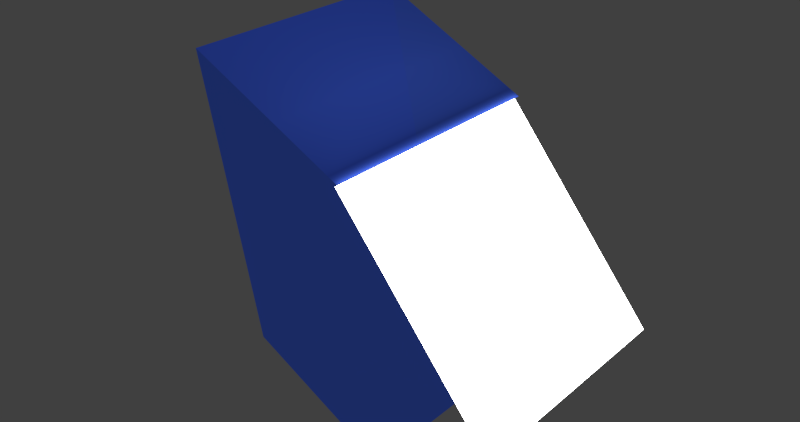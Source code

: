 # Source: background_and_light.blend  (saved by Blender 2.79.0; exported with 4.5.12 LTS)
import bpy
from mathutils import Matrix  # noqa: F401  (used for matrix-valued properties, if any)

bpy.ops.wm.read_factory_settings(use_empty=True)
scene = bpy.context.scene
scene.name = 'Scene'

# ---- collections
col_collection_1 = bpy.data.collections.new('Collection 1'); scene.collection.children.link(col_collection_1)

# ---- materials (node trees are filled in below, after node groups)
mat_background_mat = bpy.data.materials.new('background_mat')
mat_background_mat.alpha_threshold = 0.0
mat_background_mat.diffuse_color = (0.02, 0.368, 0.954, 1.0)
mat_background_mat.specular_color = (0.611, 0.914, 1.0)
mat_background_mat.roughness = 0.5
mat_background_mat.specular_intensity = 0.65
mat_material = bpy.data.materials.new('Material')
mat_material.alpha_threshold = 0.0
mat_material.roughness = 0.5

# ---- material node trees
mat_background_mat.use_nodes = True; mat_background_mat.node_tree.nodes.clear()
_N = mat_background_mat.node_tree.nodes; _L = mat_background_mat.node_tree.links
n0 = _N.new('ShaderNodeMixShader'); n0.name = 'Mix Shader'; n0.location = (528, 347)
n1 = _N.new('ShaderNodeBsdfTransparent'); n1.name = 'Transparent BSDF'; n1.location = (36, 109)
n2 = _N.new('ShaderNodeBsdfTranslucent'); n2.name = 'Translucent BSDF'; n2.location = (46, 230)
n3 = _N.new('ShaderNodeBsdfDiffuse'); n3.name = 'Diffuse BSDF'; n3.location = (85, 366)
n3.inputs[0].default_value = (0.01455, 0.02539, 0.4616, 1.0)
n3.inputs[1].default_value = 0.05
n4 = _N.new('ShaderNodeOutputMaterial'); n4.name = 'Material Output'; n4.location = (996, 298)
n5 = _N.new('ShaderNodeMixShader'); n5.name = 'Mix Shader.001'; n5.location = (748, 339)
n5.inputs[0].default_value = 0.25
n6 = _N.new('ShaderNodeEmission'); n6.name = 'Emission'; n6.location = (325, 566)
n7 = _N.new('ShaderNodeRGB'); n7.name = 'RGB'; n7.location = (-252, 445)
n7.outputs[0].default_value = (0.03503, 0.07946, 0.4386, 1.0)
_L.new(n0.outputs[0], n5.inputs[1])
_L.new(n7.outputs[0], n2.inputs[0])
_L.new(n7.outputs[0], n1.inputs[0])
_L.new(n2.outputs[0], n0.inputs[1])
_L.new(n1.outputs[0], n0.inputs[2])
_L.new(n5.outputs[0], n4.inputs[0])
_L.new(n7.outputs[0], n6.inputs[0])
_L.new(n6.outputs[0], n5.inputs[2])
n4.is_active_output = True
mat_material.use_nodes = True; mat_material.node_tree.nodes.clear()
_N = mat_material.node_tree.nodes; _L = mat_material.node_tree.links
n0 = _N.new('ShaderNodeOutputMaterial'); n0.name = 'Material Output'; n0.location = (300, 300)
n1 = _N.new('ShaderNodeEmission'); n1.name = 'Emission'; n1.location = (55, 317)
n1.inputs[0].default_value = (0.8, 0.8, 0.8, 1.0)
n1.inputs[1].default_value = 10.0
_L.new(n1.outputs[0], n0.inputs[0])
n0.is_active_output = True

# ---- world
world_world = bpy.data.worlds.new('World'); scene.world = world_world
world_world.color = (0.05088, 0.05088, 0.05088)
world_world.use_sun_shadow = False
world_world.sun_shadow_jitter_overblur = 0.0
world_world.cycles.sampling_method = 'MANUAL'

# ---- meshes
me_plane = bpy.data.meshes.new('Plane')
me_plane.from_pydata([(-180.8, -91.84, 92.75), (169.5, -91.84, 78.49), (-180.5, 134.6, 93.21), (169.5, 134.6, 78.49), (47.12, -91.84, 10.51), (46.73, 134.6, 9.89), (-44.44, -91.84, 173.8), (-44.15, 134.6, 174.3)], [], [(4, 1, 3, 5), (0, 4, 5, 2), (0, 2, 7, 6)])
me_plane.polygons.foreach_set('use_smooth', [True] * 3)
me_plane.materials.append(mat_background_mat)
me_plane.use_remesh_preserve_volume = False
me_plane.use_remesh_preserve_attributes = False
me_plane.use_mirror_vertex_groups = False
me_plane.update()
me_plane_001 = bpy.data.meshes.new('Plane.001')
me_plane_001.from_pydata([(-1.0, -1.0, 0.0), (1.0, -1.0, 0.0), (-1.0, 1.0, 0.0), (1.0, 1.0, 0.0)], [], [(0, 1, 3, 2)])
me_plane_001.materials.append(mat_material)
me_plane_001.use_remesh_preserve_volume = False
me_plane_001.use_remesh_preserve_attributes = False
me_plane_001.use_mirror_vertex_groups = False
me_plane_001.update()

# ---- objects
ob_background = bpy.data.objects.new('Background', me_plane)
ob_lumiere = bpy.data.objects.new('Lumiere', me_plane_001)

# ---- transforms, parenting, visibility, modifiers, constraints
ob_background.location = (-20.8, 0.5433, 2.896)
ob_background.rotation_euler = (0.0, 1.0, 0.0)
ob_background.scale = (0.4187, 0.4187, 0.4187)
ob_background.lineart.crease_threshold = 0.0
ob_lumiere.location = (58.88, 9.534, 20.43)
ob_lumiere.rotation_euler = (7.781e-08, 0.885, 1.642e-07)
ob_lumiere.scale = (-47.06, -47.06, -47.06)
ob_lumiere.lineart.crease_threshold = 0.0

# ---- collection membership
col_collection_1.objects.link(ob_background)
col_collection_1.objects.link(ob_lumiere)

# ---- scene / render settings (as saved in the file)
scene.frame_start = 0; scene.frame_end = 168; scene.frame_set(163)
scene.render.engine = 'CYCLES'
scene.render.image_settings.file_format = 'FFMPEG'
scene.render.resolution_x = 4096
scene.render.resolution_y = 2160
scene.render.resolution_percentage = 50
scene.render.dither_intensity = 0.0
scene.render.use_crop_to_border = True
scene.cycles.use_denoising = False
scene.cycles.samples = 100
scene.cycles.sampling_pattern = 'TABULATED_SOBOL'
scene.cycles.use_adaptive_sampling = False
scene.cycles.use_light_tree = False
scene.cycles.caustics_reflective = False
scene.cycles.caustics_refractive = False
scene.cycles.blur_glossy = 0.0
scene.cycles.max_bounces = 8
scene.cycles.diffuse_bounces = 1
scene.cycles.glossy_bounces = 1
scene.cycles.sample_clamp_indirect = 0.0
scene.view_settings.view_transform = 'Standard'
bpy.context.view_layer.update()

# ---- added for rendering (the .blend has no active camera): camera
cam_auto = bpy.data.cameras.new('AutoCamera')
cam_auto.lens = 50.0
cam_auto.sensor_width = 36.0
cam_auto.clip_end = 3855.64
ob_auto_camera = bpy.data.objects.new('AutoCamera', cam_auto)
scene.collection.objects.link(ob_auto_camera)
ob_auto_camera.location = (234.925, -254.135, 201.484)
ob_auto_camera.rotation_euler = (1.09748, -7.21219e-08, 0.694738)
scene.camera = ob_auto_camera
bpy.context.view_layer.update()
